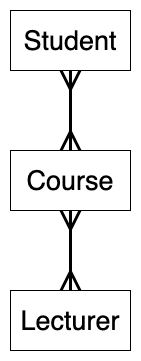

The diagram above was exported from draw.io. Its source (the exported page's mxGraphModel, read from the mxfile embedded in the PNG):
<mxGraphModel dx="1278" dy="825" grid="1" gridSize="10" guides="1" tooltips="1" connect="1" arrows="1" fold="1" page="1" pageScale="1" pageWidth="827" pageHeight="1169" math="0" shadow="0">
  <root>
    <mxCell id="0" />
    <mxCell id="1" parent="0" />
    <mxCell id="zhhfK-5XKbqn-uyujIdT-4" style="edgeStyle=orthogonalEdgeStyle;rounded=0;orthogonalLoop=1;jettySize=auto;html=1;fontSize=27;startArrow=ERmany;startFill=0;endArrow=ERmany;endFill=0;strokeWidth=3;endSize=15;startSize=15;" edge="1" parent="1" source="zhhfK-5XKbqn-uyujIdT-1" target="zhhfK-5XKbqn-uyujIdT-2">
      <mxGeometry relative="1" as="geometry" />
    </mxCell>
    <mxCell id="zhhfK-5XKbqn-uyujIdT-1" value="Student" style="rounded=0;whiteSpace=wrap;html=1;fontSize=27;" vertex="1" parent="1">
      <mxGeometry x="354" y="200" width="120" height="60" as="geometry" />
    </mxCell>
    <mxCell id="zhhfK-5XKbqn-uyujIdT-2" value="Course" style="rounded=0;whiteSpace=wrap;html=1;fontSize=27;" vertex="1" parent="1">
      <mxGeometry x="354" y="340" width="120" height="60" as="geometry" />
    </mxCell>
    <mxCell id="zhhfK-5XKbqn-uyujIdT-5" style="edgeStyle=orthogonalEdgeStyle;rounded=0;orthogonalLoop=1;jettySize=auto;html=1;entryX=0.5;entryY=1;entryDx=0;entryDy=0;fontSize=27;strokeWidth=3;startArrow=ERmany;startFill=0;endArrow=ERmany;endFill=0;endSize=15;targetPerimeterSpacing=0;sourcePerimeterSpacing=0;startSize=15;" edge="1" parent="1" source="zhhfK-5XKbqn-uyujIdT-3" target="zhhfK-5XKbqn-uyujIdT-2">
      <mxGeometry relative="1" as="geometry" />
    </mxCell>
    <mxCell id="zhhfK-5XKbqn-uyujIdT-3" value="Lecturer" style="rounded=0;whiteSpace=wrap;html=1;fontSize=27;" vertex="1" parent="1">
      <mxGeometry x="354" y="480" width="120" height="60" as="geometry" />
    </mxCell>
  </root>
</mxGraphModel>